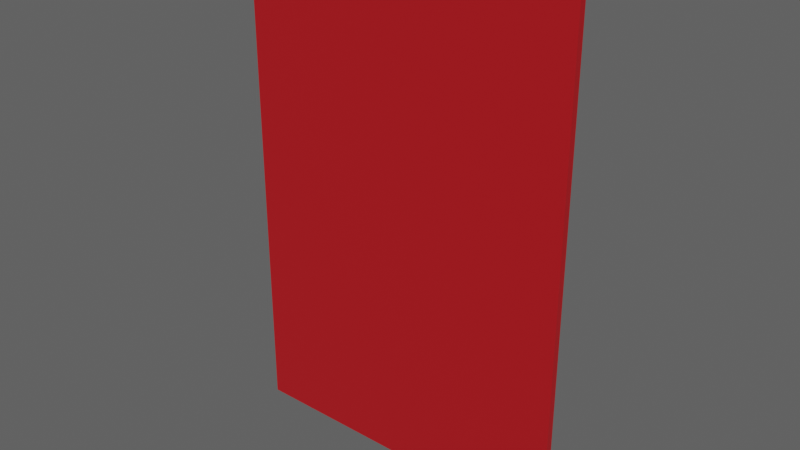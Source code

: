 # Source: Weighted_Card.blend  (saved by Blender 2.93.21; exported with 4.5.12 LTS)
import bpy
from mathutils import Matrix  # noqa: F401  (used for matrix-valued properties, if any)

bpy.ops.wm.read_factory_settings(use_empty=True)
scene = bpy.context.scene
scene.name = 'Scene'

# ---- collections
col_collection = bpy.data.collections.new('Collection'); scene.collection.children.link(col_collection)

# ---- materials (node trees are filled in below, after node groups)
mat_material_006 = bpy.data.materials.new('Material.006')
mat_material_006.use_transparent_shadow = False

# ---- material node trees
mat_material_006.use_nodes = True; mat_material_006.node_tree.nodes.clear()
_N = mat_material_006.node_tree.nodes; _L = mat_material_006.node_tree.links
n0 = _N.new('ShaderNodeBsdfPrincipled'); n0.name = 'Principled BSDF'; n0.location = (10, 300)
n0.distribution = 'GGX'
n0.subsurface_method = 'BURLEY'
n0.inputs[0].default_value = (0.4705, 0.00652, 0.01139, 1.0)
n0.inputs[3].default_value = 1.45
n0.inputs[27].default_value = (0.0, 0.0, 0.0, 1.0)
n0.inputs[28].default_value = 1.0
n1 = _N.new('ShaderNodeOutputMaterial'); n1.name = 'Material Output'; n1.location = (300, 300)
_L.new(n0.outputs[0], n1.inputs[0])
n1.is_active_output = True

# ---- world
world_world = bpy.data.worlds.new('World'); scene.world = world_world
world_world.use_nodes = True; world_world.node_tree.nodes.clear()
_N = world_world.node_tree.nodes; _L = world_world.node_tree.links
n0 = _N.new('ShaderNodeOutputWorld'); n0.name = 'World Output'; n0.location = (300, 300)
n1 = _N.new('ShaderNodeBackground'); n1.name = 'Background'; n1.location = (10, 300)
n1.inputs[0].default_value = (0.09851, 0.09851, 0.09851, 1.0)
_L.new(n1.outputs[0], n0.inputs[0])
n0.is_active_output = True
world_world.color = (0.05088, 0.05088, 0.05088)
world_world.use_sun_shadow = False
world_world.sun_shadow_jitter_overblur = 0.0

# ---- meshes
me_cube = bpy.data.meshes.new('Cube')
me_cube.from_pydata([(-1.0, -1.0, -1.0), (-1.0, -1.0, 1.0), (-1.0, 1.0, -1.0), (-1.0, 1.0, 1.0), (1.0, -1.0, -1.0), (1.0, -1.0, 1.0), (1.0, 1.0, -1.0), (1.0, 1.0, 1.0)], [], [(0, 1, 3, 2), (2, 3, 7, 6), (6, 7, 5, 4), (4, 5, 1, 0), (2, 6, 4, 0), (7, 3, 1, 5)])
_uv = me_cube.uv_layers.new(name='UVMap')
_uv.uv.foreach_set('vector', [0.375, 0.0, 0.625, 0.0, 0.625, 0.25, 0.375, 0.25, 0.375, 0.25, 0.625, 0.25, 0.625, 0.5, 0.375, 0.5, 0.375, 0.5, 0.625, 0.5, 0.625, 0.75, 0.375, 0.75, 0.375, 0.75, 0.625, 0.75, 0.625, 1.0, 0.375, 1.0, 0.125, 0.5, 0.375, 0.5, 0.375, 0.75, 0.125, 0.75, 0.625, 0.5, 0.875, 0.5, 0.875, 0.75, 0.625, 0.75])
me_cube.materials.append(mat_material_006)
me_cube.use_remesh_fix_poles = True
me_cube.use_remesh_preserve_attributes = False
me_cube.update()

# ---- objects
ob_cube = bpy.data.objects.new('Cube', me_cube)

# ---- transforms, parenting, visibility, modifiers, constraints
ob_cube.location = (0.0, 0.0, 0.0)
ob_cube.scale = (1.0, 0.02, 1.5)

# ---- collection membership
col_collection.objects.link(ob_cube)

# ---- scene / render settings (as saved in the file)
scene.frame_start = 1; scene.frame_end = 250; scene.frame_set(1)
scene.render.engine = 'BLENDER_EEVEE_NEXT'
scene.cycles.use_denoising = False
scene.cycles.samples = 128
scene.cycles.sampling_pattern = 'TABULATED_SOBOL'
scene.cycles.use_adaptive_sampling = False
scene.cycles.use_light_tree = False
scene.view_settings.view_transform = 'Filmic'
bpy.context.view_layer.update()

# ---- added for rendering (the .blend has no active camera and no usable light): camera, sun
cam_auto = bpy.data.cameras.new('AutoCamera')
cam_auto.lens = 50.0
cam_auto.sensor_width = 36.0
cam_auto.clip_end = 1000.0
ob_auto_camera = bpy.data.objects.new('AutoCamera', cam_auto)
scene.collection.objects.link(ob_auto_camera)
ob_auto_camera.location = (3.33615, -4.00338, 2.66892)
ob_auto_camera.rotation_euler = (1.09748, -7.21219e-08, 0.694738)
scene.camera = ob_auto_camera
light_auto_sun = bpy.data.lights.new('AutoSun', 'SUN')
light_auto_sun.energy = 3.0
light_auto_sun.angle = 0.0523599
ob_auto_sun = bpy.data.objects.new('AutoSun', light_auto_sun)
scene.collection.objects.link(ob_auto_sun)
ob_auto_sun.rotation_euler = (0.872665, 0.174533, 0.523599)
bpy.context.view_layer.update()
